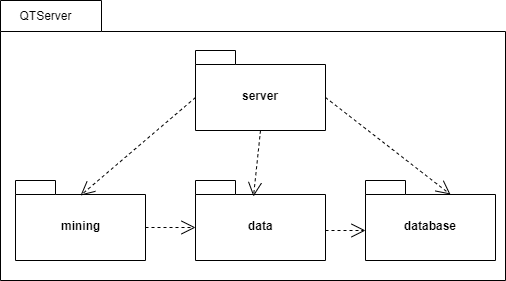

The diagram above was exported from draw.io. Its source (the exported page's mxGraphModel, read from the mxfile embedded in the PNG):
<mxGraphModel dx="854" dy="419" grid="1" gridSize="10" guides="1" tooltips="1" connect="1" arrows="1" fold="1" page="1" pageScale="1" pageWidth="1920" pageHeight="1200" math="0" shadow="0">
  <root>
    <mxCell id="0" />
    <mxCell id="1" parent="0" />
    <mxCell id="WBemf2noJZYPZyDrrtqQ-1" value="" style="shape=folder;fontStyle=1;spacingTop=10;tabWidth=101;tabHeight=31;tabPosition=left;html=1;" vertex="1" parent="1">
      <mxGeometry x="215" y="60" width="505" height="280" as="geometry" />
    </mxCell>
    <mxCell id="WBemf2noJZYPZyDrrtqQ-2" value="QTServer" style="text;html=1;strokeColor=none;fillColor=none;align=center;verticalAlign=middle;whiteSpace=wrap;rounded=0;" vertex="1" parent="1">
      <mxGeometry x="240" y="65" width="40" height="20" as="geometry" />
    </mxCell>
    <mxCell id="WBemf2noJZYPZyDrrtqQ-3" value="server" style="shape=folder;fontStyle=1;spacingTop=10;tabWidth=40;tabHeight=14;tabPosition=left;html=1;" vertex="1" parent="1">
      <mxGeometry x="410" y="110" width="130" height="80" as="geometry" />
    </mxCell>
    <mxCell id="WBemf2noJZYPZyDrrtqQ-6" value="mining" style="shape=folder;fontStyle=1;spacingTop=10;tabWidth=40;tabHeight=14;tabPosition=left;html=1;" vertex="1" parent="1">
      <mxGeometry x="230" y="240" width="130" height="80" as="geometry" />
    </mxCell>
    <mxCell id="WBemf2noJZYPZyDrrtqQ-7" value="data" style="shape=folder;fontStyle=1;spacingTop=10;tabWidth=40;tabHeight=14;tabPosition=left;html=1;" vertex="1" parent="1">
      <mxGeometry x="410" y="240" width="130" height="80" as="geometry" />
    </mxCell>
    <mxCell id="WBemf2noJZYPZyDrrtqQ-8" value="database" style="shape=folder;fontStyle=1;spacingTop=10;tabWidth=40;tabHeight=14;tabPosition=left;html=1;" vertex="1" parent="1">
      <mxGeometry x="580" y="240" width="130" height="80" as="geometry" />
    </mxCell>
    <mxCell id="WBemf2noJZYPZyDrrtqQ-11" value="" style="endArrow=open;dashed=1;endFill=0;endSize=12;html=1;exitX=0;exitY=0;exitDx=130;exitDy=47;exitPerimeter=0;entryX=0;entryY=0;entryDx=0;entryDy=47;entryPerimeter=0;" edge="1" parent="1" source="WBemf2noJZYPZyDrrtqQ-6" target="WBemf2noJZYPZyDrrtqQ-7">
      <mxGeometry width="160" relative="1" as="geometry">
        <mxPoint x="370" y="290" as="sourcePoint" />
        <mxPoint x="455" y="290" as="targetPoint" />
      </mxGeometry>
    </mxCell>
    <mxCell id="WBemf2noJZYPZyDrrtqQ-13" value="" style="endArrow=open;dashed=1;endFill=0;endSize=12;html=1;exitX=0;exitY=0;exitDx=130;exitDy=47;exitPerimeter=0;" edge="1" parent="1">
      <mxGeometry width="160" relative="1" as="geometry">
        <mxPoint x="540" y="290" as="sourcePoint" />
        <mxPoint x="580" y="290" as="targetPoint" />
      </mxGeometry>
    </mxCell>
    <mxCell id="WBemf2noJZYPZyDrrtqQ-15" value="" style="endArrow=open;dashed=1;endFill=0;endSize=12;html=1;entryX=0.5;entryY=0.188;entryDx=0;entryDy=0;entryPerimeter=0;exitX=0;exitY=0;exitDx=0;exitDy=47;exitPerimeter=0;" edge="1" parent="1" source="WBemf2noJZYPZyDrrtqQ-3" target="WBemf2noJZYPZyDrrtqQ-6">
      <mxGeometry width="160" relative="1" as="geometry">
        <mxPoint x="280" y="199.5" as="sourcePoint" />
        <mxPoint x="440" y="199.5" as="targetPoint" />
      </mxGeometry>
    </mxCell>
    <mxCell id="WBemf2noJZYPZyDrrtqQ-17" value="" style="endArrow=open;dashed=1;endFill=0;endSize=12;html=1;entryX=0;entryY=0;entryDx=85;entryDy=14;entryPerimeter=0;exitX=0;exitY=0;exitDx=130;exitDy=47;exitPerimeter=0;" edge="1" parent="1" source="WBemf2noJZYPZyDrrtqQ-3" target="WBemf2noJZYPZyDrrtqQ-8">
      <mxGeometry width="160" relative="1" as="geometry">
        <mxPoint x="634" y="150" as="sourcePoint" />
        <mxPoint x="526.02" y="242.03999999999996" as="targetPoint" />
      </mxGeometry>
    </mxCell>
    <mxCell id="WBemf2noJZYPZyDrrtqQ-18" value="" style="endArrow=open;dashed=1;endFill=0;endSize=12;html=1;entryX=0.446;entryY=0.2;entryDx=0;entryDy=0;entryPerimeter=0;exitX=0.5;exitY=1;exitDx=0;exitDy=0;exitPerimeter=0;" edge="1" parent="1" source="WBemf2noJZYPZyDrrtqQ-3" target="WBemf2noJZYPZyDrrtqQ-7">
      <mxGeometry width="160" relative="1" as="geometry">
        <mxPoint x="524" y="180" as="sourcePoint" />
        <mxPoint x="416.02" y="272.03999999999996" as="targetPoint" />
      </mxGeometry>
    </mxCell>
  </root>
</mxGraphModel>